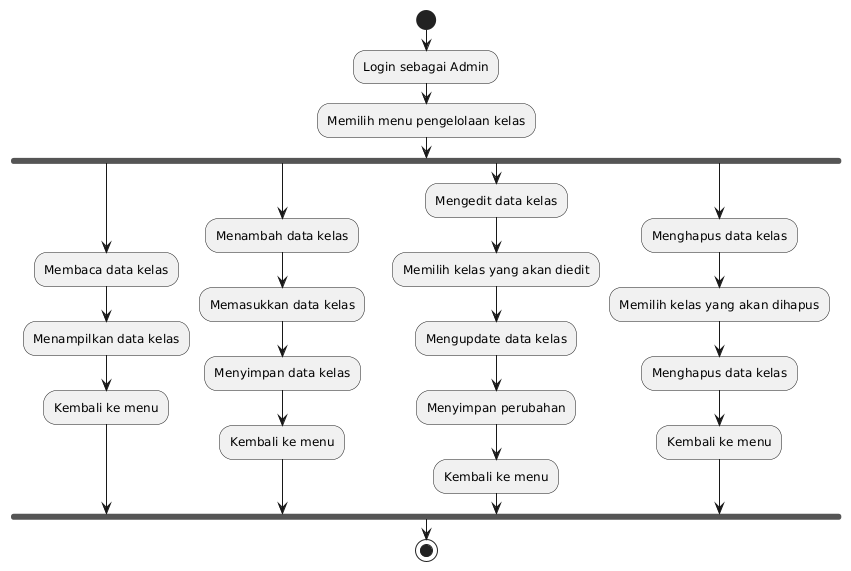

The diagram above was rendered by PlantUML. Its source (embedded in the PNG):
@startuml
start

:Login sebagai Admin;
:Memilih menu pengelolaan kelas;
fork
  :Membaca data kelas;
  :Menampilkan data kelas;
  :Kembali ke menu;
fork again
  :Menambah data kelas;
  :Memasukkan data kelas;
  :Menyimpan data kelas;
  :Kembali ke menu;
fork again
  :Mengedit data kelas;
  :Memilih kelas yang akan diedit;
  :Mengupdate data kelas;
  :Menyimpan perubahan;
  :Kembali ke menu;
fork again
  :Menghapus data kelas;
  :Memilih kelas yang akan dihapus;
  :Menghapus data kelas;
  :Kembali ke menu;
end fork

stop
@enduml